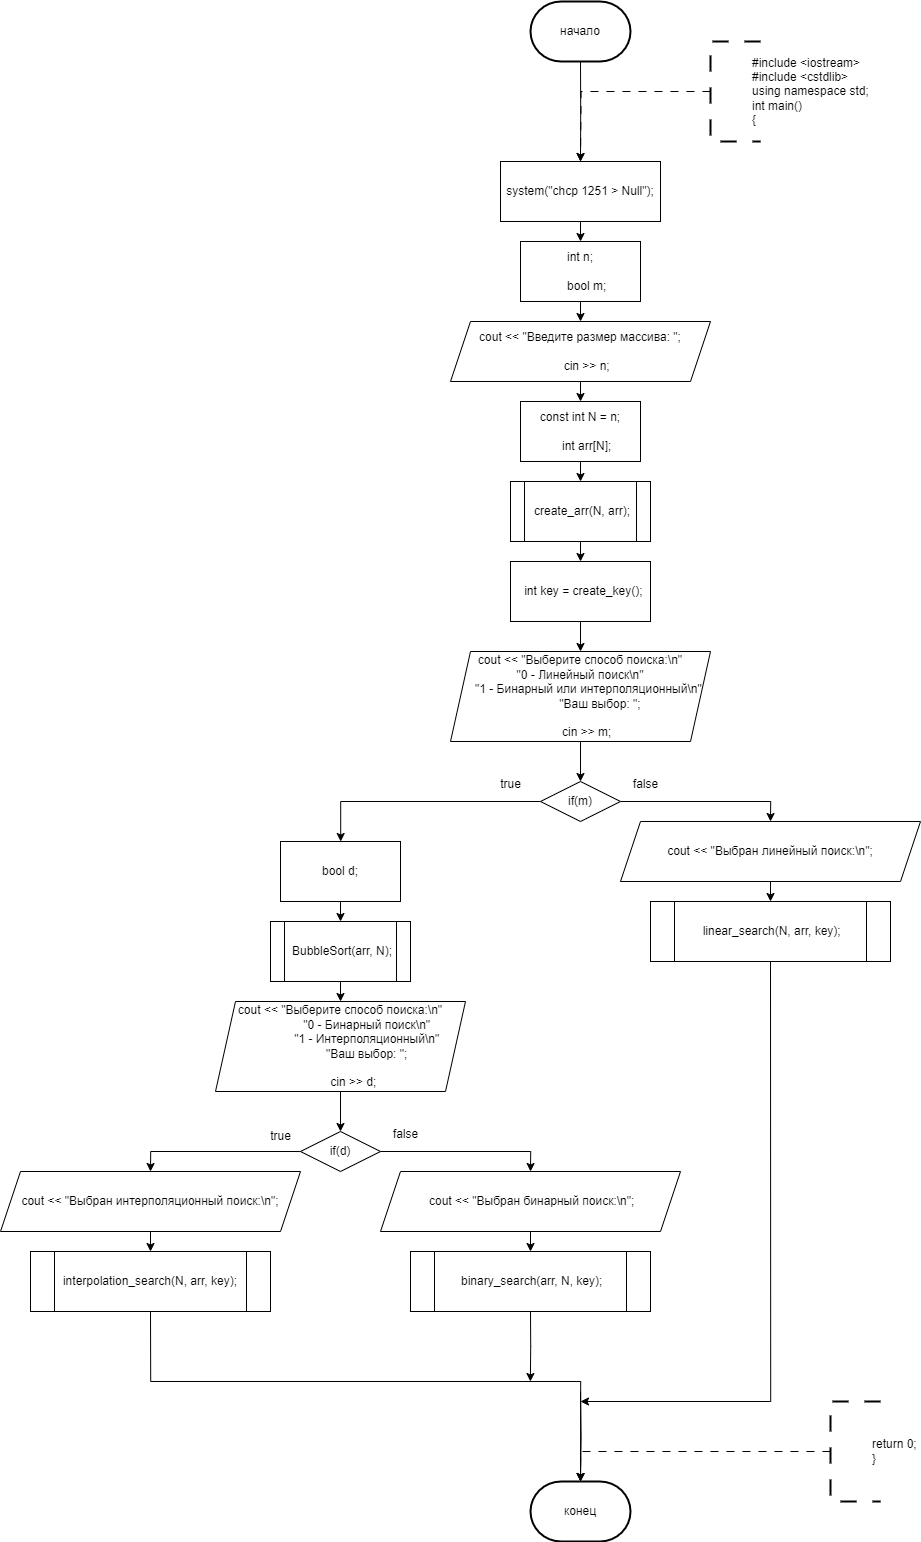

The diagram above was exported from draw.io. Its source (the exported page's mxGraphModel, read from the mxfile embedded in the PNG):
<mxGraphModel dx="2747" dy="2124" grid="1" gridSize="10" guides="1" tooltips="1" connect="1" arrows="1" fold="1" page="1" pageScale="1" pageWidth="827" pageHeight="1169" math="0" shadow="0">
  <root>
    <mxCell id="0" />
    <mxCell id="1" parent="0" />
    <mxCell id="7NjZY4kW9wPce89TTtN7-204" style="edgeStyle=orthogonalEdgeStyle;rounded=0;orthogonalLoop=1;jettySize=auto;html=1;exitX=1;exitY=0.5;exitDx=0;exitDy=0;entryX=0.5;entryY=0;entryDx=0;entryDy=0;" parent="1" edge="1">
      <mxGeometry relative="1" as="geometry">
        <mxPoint x="1420" y="550" as="sourcePoint" />
        <Array as="points">
          <mxPoint x="1470" y="550" />
          <mxPoint x="1470" y="680" />
          <mxPoint x="1330" y="680" />
        </Array>
      </mxGeometry>
    </mxCell>
    <mxCell id="PNnNgbp8Vox_SJcMVkwd-1" value="конец" style="strokeWidth=2;html=1;shape=mxgraph.flowchart.terminator;whiteSpace=wrap;" parent="1" vertex="1">
      <mxGeometry x="310" y="1520" width="100" height="60" as="geometry" />
    </mxCell>
    <mxCell id="PNnNgbp8Vox_SJcMVkwd-8" style="edgeStyle=orthogonalEdgeStyle;rounded=0;orthogonalLoop=1;jettySize=auto;html=1;exitX=0.5;exitY=1;exitDx=0;exitDy=0;exitPerimeter=0;entryX=0.5;entryY=0;entryDx=0;entryDy=0;" parent="1" source="PNnNgbp8Vox_SJcMVkwd-2" edge="1">
      <mxGeometry relative="1" as="geometry">
        <mxPoint x="360" y="200.0000000000001" as="targetPoint" />
      </mxGeometry>
    </mxCell>
    <mxCell id="PNnNgbp8Vox_SJcMVkwd-2" value="начало" style="strokeWidth=2;html=1;shape=mxgraph.flowchart.terminator;whiteSpace=wrap;" parent="1" vertex="1">
      <mxGeometry x="310" y="40" width="100" height="60" as="geometry" />
    </mxCell>
    <mxCell id="PNnNgbp8Vox_SJcMVkwd-9" style="edgeStyle=orthogonalEdgeStyle;rounded=0;orthogonalLoop=1;jettySize=auto;html=1;exitX=0;exitY=0.5;exitDx=0;exitDy=0;exitPerimeter=0;entryX=0.5;entryY=0;entryDx=0;entryDy=0;dashed=1;dashPattern=8 8;" parent="1" source="PNnNgbp8Vox_SJcMVkwd-3" edge="1">
      <mxGeometry relative="1" as="geometry">
        <mxPoint x="360" y="200.0000000000001" as="targetPoint" />
      </mxGeometry>
    </mxCell>
    <mxCell id="PNnNgbp8Vox_SJcMVkwd-3" value="&lt;blockquote style=&quot;margin: 0 0 0 40px; border: none; padding: 0px;&quot;&gt;&lt;div&gt;#include &amp;lt;iostream&amp;gt;&lt;/div&gt;&lt;div&gt;#include &amp;lt;cstdlib&amp;gt;&lt;/div&gt;&lt;div&gt;using namespace std;&lt;/div&gt;&lt;div&gt;&lt;div&gt;int main()&amp;nbsp;&lt;/div&gt;&lt;/div&gt;&lt;div&gt;&lt;div&gt;{&lt;/div&gt;&lt;/div&gt;&lt;/blockquote&gt;" style="strokeWidth=2;html=1;shape=mxgraph.flowchart.annotation_1;align=left;pointerEvents=1;dashed=1;dashPattern=8 8;" parent="1" vertex="1">
      <mxGeometry x="490" y="80" width="50" height="100" as="geometry" />
    </mxCell>
    <mxCell id="PNnNgbp8Vox_SJcMVkwd-17" style="edgeStyle=orthogonalEdgeStyle;rounded=0;orthogonalLoop=1;jettySize=auto;html=1;exitX=0;exitY=0.5;exitDx=0;exitDy=0;exitPerimeter=0;entryX=0.5;entryY=0;entryDx=0;entryDy=0;dashed=1;dashPattern=8 8;" parent="1" source="PNnNgbp8Vox_SJcMVkwd-18" edge="1">
      <mxGeometry relative="1" as="geometry">
        <mxPoint x="360" y="1520" as="targetPoint" />
        <Array as="points">
          <mxPoint x="360" y="1490" />
        </Array>
      </mxGeometry>
    </mxCell>
    <mxCell id="PNnNgbp8Vox_SJcMVkwd-18" value="&lt;blockquote style=&quot;margin: 0 0 0 40px; border: none; padding: 0px;&quot;&gt;&lt;div&gt;return 0;&lt;/div&gt;&lt;div&gt;}&lt;/div&gt;&lt;/blockquote&gt;" style="strokeWidth=2;html=1;shape=mxgraph.flowchart.annotation_1;align=left;pointerEvents=1;dashed=1;dashPattern=8 8;" parent="1" vertex="1">
      <mxGeometry x="610" y="1440" width="50" height="100" as="geometry" />
    </mxCell>
    <mxCell id="PNnNgbp8Vox_SJcMVkwd-82" style="edgeStyle=orthogonalEdgeStyle;rounded=0;orthogonalLoop=1;jettySize=auto;html=1;exitX=0.5;exitY=1;exitDx=0;exitDy=0;entryX=0.5;entryY=0;entryDx=0;entryDy=0;entryPerimeter=0;" parent="1" target="PNnNgbp8Vox_SJcMVkwd-1" edge="1">
      <mxGeometry relative="1" as="geometry">
        <mxPoint x="360" y="1430" as="sourcePoint" />
      </mxGeometry>
    </mxCell>
    <mxCell id="qRACcA6xIrdbmgtopcah-4" style="edgeStyle=orthogonalEdgeStyle;rounded=0;orthogonalLoop=1;jettySize=auto;html=1;exitX=0.5;exitY=1;exitDx=0;exitDy=0;entryX=0.5;entryY=0;entryDx=0;entryDy=0;" edge="1" parent="1" source="qRACcA6xIrdbmgtopcah-1" target="qRACcA6xIrdbmgtopcah-2">
      <mxGeometry relative="1" as="geometry" />
    </mxCell>
    <mxCell id="qRACcA6xIrdbmgtopcah-1" value="system(&quot;chcp 1251 &gt; Null&quot;);" style="rounded=0;whiteSpace=wrap;html=1;" vertex="1" parent="1">
      <mxGeometry x="280" y="200" width="160" height="60" as="geometry" />
    </mxCell>
    <mxCell id="qRACcA6xIrdbmgtopcah-6" style="edgeStyle=orthogonalEdgeStyle;rounded=0;orthogonalLoop=1;jettySize=auto;html=1;exitX=0.5;exitY=1;exitDx=0;exitDy=0;entryX=0.5;entryY=0;entryDx=0;entryDy=0;" edge="1" parent="1" source="qRACcA6xIrdbmgtopcah-2" target="qRACcA6xIrdbmgtopcah-5">
      <mxGeometry relative="1" as="geometry" />
    </mxCell>
    <mxCell id="qRACcA6xIrdbmgtopcah-2" value="int n;&lt;div&gt;&lt;br&gt;&amp;nbsp; &amp;nbsp; bool m;&lt;/div&gt;" style="rounded=0;whiteSpace=wrap;html=1;" vertex="1" parent="1">
      <mxGeometry x="300" y="280" width="120" height="60" as="geometry" />
    </mxCell>
    <mxCell id="qRACcA6xIrdbmgtopcah-8" style="edgeStyle=orthogonalEdgeStyle;rounded=0;orthogonalLoop=1;jettySize=auto;html=1;exitX=0.5;exitY=1;exitDx=0;exitDy=0;entryX=0.5;entryY=0;entryDx=0;entryDy=0;" edge="1" parent="1" source="qRACcA6xIrdbmgtopcah-5" target="qRACcA6xIrdbmgtopcah-7">
      <mxGeometry relative="1" as="geometry" />
    </mxCell>
    <mxCell id="qRACcA6xIrdbmgtopcah-5" value="cout &amp;lt;&amp;lt; &quot;Введите размер массива: &quot;;&lt;div&gt;&lt;br&gt;&amp;nbsp; &amp;nbsp; cin &amp;gt;&amp;gt; n;&lt;/div&gt;" style="shape=parallelogram;perimeter=parallelogramPerimeter;whiteSpace=wrap;html=1;fixedSize=1;" vertex="1" parent="1">
      <mxGeometry x="230" y="360" width="260" height="60" as="geometry" />
    </mxCell>
    <mxCell id="qRACcA6xIrdbmgtopcah-10" style="edgeStyle=orthogonalEdgeStyle;rounded=0;orthogonalLoop=1;jettySize=auto;html=1;exitX=0.5;exitY=1;exitDx=0;exitDy=0;entryX=0.5;entryY=0;entryDx=0;entryDy=0;" edge="1" parent="1" source="qRACcA6xIrdbmgtopcah-7" target="qRACcA6xIrdbmgtopcah-9">
      <mxGeometry relative="1" as="geometry" />
    </mxCell>
    <mxCell id="qRACcA6xIrdbmgtopcah-7" value="const int N = n;&lt;div&gt;&lt;br&gt;&amp;nbsp; &amp;nbsp; int arr[N];&lt;/div&gt;" style="rounded=0;whiteSpace=wrap;html=1;" vertex="1" parent="1">
      <mxGeometry x="300" y="440" width="120" height="60" as="geometry" />
    </mxCell>
    <mxCell id="qRACcA6xIrdbmgtopcah-12" style="edgeStyle=orthogonalEdgeStyle;rounded=0;orthogonalLoop=1;jettySize=auto;html=1;exitX=0.5;exitY=1;exitDx=0;exitDy=0;entryX=0.5;entryY=0;entryDx=0;entryDy=0;" edge="1" parent="1" source="qRACcA6xIrdbmgtopcah-9" target="qRACcA6xIrdbmgtopcah-11">
      <mxGeometry relative="1" as="geometry" />
    </mxCell>
    <mxCell id="qRACcA6xIrdbmgtopcah-9" value="create_arr(N, arr);" style="shape=process;whiteSpace=wrap;html=1;backgroundOutline=1;" vertex="1" parent="1">
      <mxGeometry x="290" y="520" width="140" height="60" as="geometry" />
    </mxCell>
    <mxCell id="qRACcA6xIrdbmgtopcah-14" style="edgeStyle=orthogonalEdgeStyle;rounded=0;orthogonalLoop=1;jettySize=auto;html=1;exitX=0.5;exitY=1;exitDx=0;exitDy=0;entryX=0.5;entryY=0;entryDx=0;entryDy=0;" edge="1" parent="1" source="qRACcA6xIrdbmgtopcah-11" target="qRACcA6xIrdbmgtopcah-13">
      <mxGeometry relative="1" as="geometry" />
    </mxCell>
    <mxCell id="qRACcA6xIrdbmgtopcah-11" value="&amp;nbsp; int key = create_key();" style="rounded=0;whiteSpace=wrap;html=1;" vertex="1" parent="1">
      <mxGeometry x="290" y="600" width="140" height="60" as="geometry" />
    </mxCell>
    <mxCell id="qRACcA6xIrdbmgtopcah-16" style="edgeStyle=orthogonalEdgeStyle;rounded=0;orthogonalLoop=1;jettySize=auto;html=1;exitX=0.5;exitY=1;exitDx=0;exitDy=0;entryX=0.5;entryY=0;entryDx=0;entryDy=0;" edge="1" parent="1" source="qRACcA6xIrdbmgtopcah-13" target="qRACcA6xIrdbmgtopcah-15">
      <mxGeometry relative="1" as="geometry" />
    </mxCell>
    <mxCell id="qRACcA6xIrdbmgtopcah-13" value="cout &amp;lt;&amp;lt; &quot;Выберите способ поиска:\n&quot;&lt;br&gt;&quot;0 - Линейный поиск\n&quot;&lt;br&gt;&amp;nbsp; &amp;nbsp; &amp;nbsp;&quot;1 - Бинарный или интерполяционный\n&quot;&lt;br&gt;&amp;nbsp; &amp;nbsp; &amp;nbsp; &amp;nbsp; &amp;nbsp; &amp;nbsp; &quot;Ваш выбор: &quot;;&lt;div&gt;&lt;br&gt;&amp;nbsp; &amp;nbsp; cin &amp;gt;&amp;gt; m;&lt;/div&gt;" style="shape=parallelogram;perimeter=parallelogramPerimeter;whiteSpace=wrap;html=1;fixedSize=1;" vertex="1" parent="1">
      <mxGeometry x="230" y="690" width="260" height="90" as="geometry" />
    </mxCell>
    <mxCell id="qRACcA6xIrdbmgtopcah-23" style="edgeStyle=orthogonalEdgeStyle;rounded=0;orthogonalLoop=1;jettySize=auto;html=1;exitX=0;exitY=0.5;exitDx=0;exitDy=0;" edge="1" parent="1" source="qRACcA6xIrdbmgtopcah-15" target="qRACcA6xIrdbmgtopcah-17">
      <mxGeometry relative="1" as="geometry" />
    </mxCell>
    <mxCell id="qRACcA6xIrdbmgtopcah-41" style="edgeStyle=orthogonalEdgeStyle;rounded=0;orthogonalLoop=1;jettySize=auto;html=1;exitX=1;exitY=0.5;exitDx=0;exitDy=0;entryX=0.5;entryY=0;entryDx=0;entryDy=0;" edge="1" parent="1" source="qRACcA6xIrdbmgtopcah-15" target="qRACcA6xIrdbmgtopcah-39">
      <mxGeometry relative="1" as="geometry" />
    </mxCell>
    <mxCell id="qRACcA6xIrdbmgtopcah-15" value="if(m)" style="rhombus;whiteSpace=wrap;html=1;" vertex="1" parent="1">
      <mxGeometry x="320" y="820" width="80" height="40" as="geometry" />
    </mxCell>
    <mxCell id="qRACcA6xIrdbmgtopcah-22" style="edgeStyle=orthogonalEdgeStyle;rounded=0;orthogonalLoop=1;jettySize=auto;html=1;exitX=0.5;exitY=1;exitDx=0;exitDy=0;entryX=0.5;entryY=0;entryDx=0;entryDy=0;" edge="1" parent="1" source="qRACcA6xIrdbmgtopcah-17" target="qRACcA6xIrdbmgtopcah-18">
      <mxGeometry relative="1" as="geometry" />
    </mxCell>
    <mxCell id="qRACcA6xIrdbmgtopcah-17" value="bool d;" style="rounded=0;whiteSpace=wrap;html=1;" vertex="1" parent="1">
      <mxGeometry x="60" y="880" width="120" height="60" as="geometry" />
    </mxCell>
    <mxCell id="qRACcA6xIrdbmgtopcah-21" style="edgeStyle=orthogonalEdgeStyle;rounded=0;orthogonalLoop=1;jettySize=auto;html=1;exitX=0.5;exitY=1;exitDx=0;exitDy=0;entryX=0.5;entryY=0;entryDx=0;entryDy=0;" edge="1" parent="1" source="qRACcA6xIrdbmgtopcah-18" target="qRACcA6xIrdbmgtopcah-20">
      <mxGeometry relative="1" as="geometry" />
    </mxCell>
    <mxCell id="qRACcA6xIrdbmgtopcah-18" value="BubbleSort(arr, N);" style="shape=process;whiteSpace=wrap;html=1;backgroundOutline=1;" vertex="1" parent="1">
      <mxGeometry x="50" y="960" width="140" height="60" as="geometry" />
    </mxCell>
    <mxCell id="qRACcA6xIrdbmgtopcah-26" style="edgeStyle=orthogonalEdgeStyle;rounded=0;orthogonalLoop=1;jettySize=auto;html=1;exitX=0.5;exitY=1;exitDx=0;exitDy=0;entryX=0.5;entryY=0;entryDx=0;entryDy=0;" edge="1" parent="1" source="qRACcA6xIrdbmgtopcah-20" target="qRACcA6xIrdbmgtopcah-25">
      <mxGeometry relative="1" as="geometry" />
    </mxCell>
    <mxCell id="qRACcA6xIrdbmgtopcah-20" value="&lt;div&gt;cout &amp;lt;&amp;lt; &quot;Выберите способ поиска:\n&quot;&lt;/div&gt;&lt;div&gt;&amp;nbsp; &amp;nbsp; &amp;nbsp; &amp;nbsp; &amp;nbsp; &amp;nbsp; &amp;nbsp; &amp;nbsp; &quot;0 - Бинарный поиск\n&quot;&lt;/div&gt;&lt;div&gt;&amp;nbsp; &amp;nbsp; &amp;nbsp; &amp;nbsp; &amp;nbsp; &amp;nbsp; &amp;nbsp; &amp;nbsp; &quot;1 - Интерполяционный\n&quot;&lt;/div&gt;&lt;div&gt;&amp;nbsp; &amp;nbsp; &amp;nbsp; &amp;nbsp; &amp;nbsp; &amp;nbsp; &amp;nbsp; &amp;nbsp; &quot;Ваш выбор: &quot;;&lt;/div&gt;&lt;div&gt;&lt;br&gt;&lt;/div&gt;&lt;div&gt;&amp;nbsp; &amp;nbsp; &amp;nbsp; &amp;nbsp; cin &amp;gt;&amp;gt; d;&lt;/div&gt;" style="shape=parallelogram;perimeter=parallelogramPerimeter;whiteSpace=wrap;html=1;fixedSize=1;" vertex="1" parent="1">
      <mxGeometry x="-5" y="1040" width="250" height="90" as="geometry" />
    </mxCell>
    <mxCell id="qRACcA6xIrdbmgtopcah-24" value="true" style="text;html=1;align=center;verticalAlign=middle;resizable=0;points=[];autosize=1;strokeColor=none;fillColor=none;" vertex="1" parent="1">
      <mxGeometry x="270" y="808" width="40" height="30" as="geometry" />
    </mxCell>
    <mxCell id="qRACcA6xIrdbmgtopcah-30" style="edgeStyle=orthogonalEdgeStyle;rounded=0;orthogonalLoop=1;jettySize=auto;html=1;exitX=0;exitY=0.5;exitDx=0;exitDy=0;entryX=0.5;entryY=0;entryDx=0;entryDy=0;" edge="1" parent="1" source="qRACcA6xIrdbmgtopcah-25" target="qRACcA6xIrdbmgtopcah-27">
      <mxGeometry relative="1" as="geometry" />
    </mxCell>
    <mxCell id="qRACcA6xIrdbmgtopcah-36" style="edgeStyle=orthogonalEdgeStyle;rounded=0;orthogonalLoop=1;jettySize=auto;html=1;exitX=1;exitY=0.5;exitDx=0;exitDy=0;entryX=0.5;entryY=0;entryDx=0;entryDy=0;" edge="1" parent="1" source="qRACcA6xIrdbmgtopcah-25" target="qRACcA6xIrdbmgtopcah-34">
      <mxGeometry relative="1" as="geometry" />
    </mxCell>
    <mxCell id="qRACcA6xIrdbmgtopcah-25" value="if(d)" style="rhombus;whiteSpace=wrap;html=1;" vertex="1" parent="1">
      <mxGeometry x="80" y="1170" width="80" height="40" as="geometry" />
    </mxCell>
    <mxCell id="qRACcA6xIrdbmgtopcah-29" style="edgeStyle=orthogonalEdgeStyle;rounded=0;orthogonalLoop=1;jettySize=auto;html=1;exitX=0.5;exitY=1;exitDx=0;exitDy=0;entryX=0.5;entryY=0;entryDx=0;entryDy=0;" edge="1" parent="1" source="qRACcA6xIrdbmgtopcah-27" target="qRACcA6xIrdbmgtopcah-28">
      <mxGeometry relative="1" as="geometry" />
    </mxCell>
    <mxCell id="qRACcA6xIrdbmgtopcah-27" value="cout &lt;&lt; &quot;Выбран интерполяционный поиск:\n&quot;;" style="shape=parallelogram;perimeter=parallelogramPerimeter;whiteSpace=wrap;html=1;fixedSize=1;" vertex="1" parent="1">
      <mxGeometry x="-220" y="1210" width="300" height="60" as="geometry" />
    </mxCell>
    <mxCell id="qRACcA6xIrdbmgtopcah-28" value="interpolation_search(N, arr, key);" style="shape=process;whiteSpace=wrap;html=1;backgroundOutline=1;" vertex="1" parent="1">
      <mxGeometry x="-190" y="1290" width="240" height="60" as="geometry" />
    </mxCell>
    <mxCell id="qRACcA6xIrdbmgtopcah-31" value="true" style="text;html=1;align=center;verticalAlign=middle;resizable=0;points=[];autosize=1;strokeColor=none;fillColor=none;" vertex="1" parent="1">
      <mxGeometry x="40" y="1160" width="40" height="30" as="geometry" />
    </mxCell>
    <mxCell id="qRACcA6xIrdbmgtopcah-33" style="edgeStyle=orthogonalEdgeStyle;rounded=0;orthogonalLoop=1;jettySize=auto;html=1;exitX=0.5;exitY=1;exitDx=0;exitDy=0;entryX=0.5;entryY=0;entryDx=0;entryDy=0;" edge="1" parent="1" source="qRACcA6xIrdbmgtopcah-34" target="qRACcA6xIrdbmgtopcah-35">
      <mxGeometry relative="1" as="geometry" />
    </mxCell>
    <mxCell id="qRACcA6xIrdbmgtopcah-34" value="&amp;nbsp;cout &amp;lt;&amp;lt; &quot;Выбран бинарный поиск:\n&quot;;" style="shape=parallelogram;perimeter=parallelogramPerimeter;whiteSpace=wrap;html=1;fixedSize=1;" vertex="1" parent="1">
      <mxGeometry x="160" y="1210" width="300" height="60" as="geometry" />
    </mxCell>
    <mxCell id="qRACcA6xIrdbmgtopcah-43" style="edgeStyle=orthogonalEdgeStyle;rounded=0;orthogonalLoop=1;jettySize=auto;html=1;exitX=0.5;exitY=1;exitDx=0;exitDy=0;" edge="1" parent="1" source="qRACcA6xIrdbmgtopcah-35">
      <mxGeometry relative="1" as="geometry">
        <mxPoint x="309.8571428571429" y="1420" as="targetPoint" />
      </mxGeometry>
    </mxCell>
    <mxCell id="qRACcA6xIrdbmgtopcah-35" value="&amp;nbsp;binary_search(arr, N, key);" style="shape=process;whiteSpace=wrap;html=1;backgroundOutline=1;" vertex="1" parent="1">
      <mxGeometry x="190" y="1290" width="240" height="60" as="geometry" />
    </mxCell>
    <mxCell id="qRACcA6xIrdbmgtopcah-38" style="edgeStyle=orthogonalEdgeStyle;rounded=0;orthogonalLoop=1;jettySize=auto;html=1;exitX=0.5;exitY=1;exitDx=0;exitDy=0;entryX=0.5;entryY=0;entryDx=0;entryDy=0;" edge="1" parent="1" source="qRACcA6xIrdbmgtopcah-39" target="qRACcA6xIrdbmgtopcah-40">
      <mxGeometry relative="1" as="geometry" />
    </mxCell>
    <mxCell id="qRACcA6xIrdbmgtopcah-39" value="cout &amp;lt;&amp;lt; &quot;Выбран линейный поиск:\n&quot;;" style="shape=parallelogram;perimeter=parallelogramPerimeter;whiteSpace=wrap;html=1;fixedSize=1;" vertex="1" parent="1">
      <mxGeometry x="400" y="860" width="300" height="60" as="geometry" />
    </mxCell>
    <mxCell id="qRACcA6xIrdbmgtopcah-44" style="edgeStyle=orthogonalEdgeStyle;rounded=0;orthogonalLoop=1;jettySize=auto;html=1;exitX=0.5;exitY=1;exitDx=0;exitDy=0;" edge="1" parent="1" source="qRACcA6xIrdbmgtopcah-40">
      <mxGeometry relative="1" as="geometry">
        <mxPoint x="360" y="1440" as="targetPoint" />
        <Array as="points">
          <mxPoint x="550" y="1440" />
        </Array>
      </mxGeometry>
    </mxCell>
    <mxCell id="qRACcA6xIrdbmgtopcah-40" value="&amp;nbsp;linear_search(N, arr, key);" style="shape=process;whiteSpace=wrap;html=1;backgroundOutline=1;" vertex="1" parent="1">
      <mxGeometry x="430" y="940" width="240" height="60" as="geometry" />
    </mxCell>
    <mxCell id="qRACcA6xIrdbmgtopcah-42" style="edgeStyle=orthogonalEdgeStyle;rounded=0;orthogonalLoop=1;jettySize=auto;html=1;exitX=0.5;exitY=1;exitDx=0;exitDy=0;entryX=0.5;entryY=0;entryDx=0;entryDy=0;entryPerimeter=0;" edge="1" parent="1" source="qRACcA6xIrdbmgtopcah-28" target="PNnNgbp8Vox_SJcMVkwd-1">
      <mxGeometry relative="1" as="geometry">
        <Array as="points">
          <mxPoint x="-70" y="1420" />
          <mxPoint x="360" y="1420" />
        </Array>
      </mxGeometry>
    </mxCell>
    <mxCell id="qRACcA6xIrdbmgtopcah-46" value="false" style="text;html=1;align=center;verticalAlign=middle;resizable=0;points=[];autosize=1;strokeColor=none;fillColor=none;" vertex="1" parent="1">
      <mxGeometry x="160" y="1158" width="50" height="30" as="geometry" />
    </mxCell>
    <mxCell id="qRACcA6xIrdbmgtopcah-48" value="false" style="text;html=1;align=center;verticalAlign=middle;resizable=0;points=[];autosize=1;strokeColor=none;fillColor=none;" vertex="1" parent="1">
      <mxGeometry x="400" y="808" width="50" height="30" as="geometry" />
    </mxCell>
  </root>
</mxGraphModel>